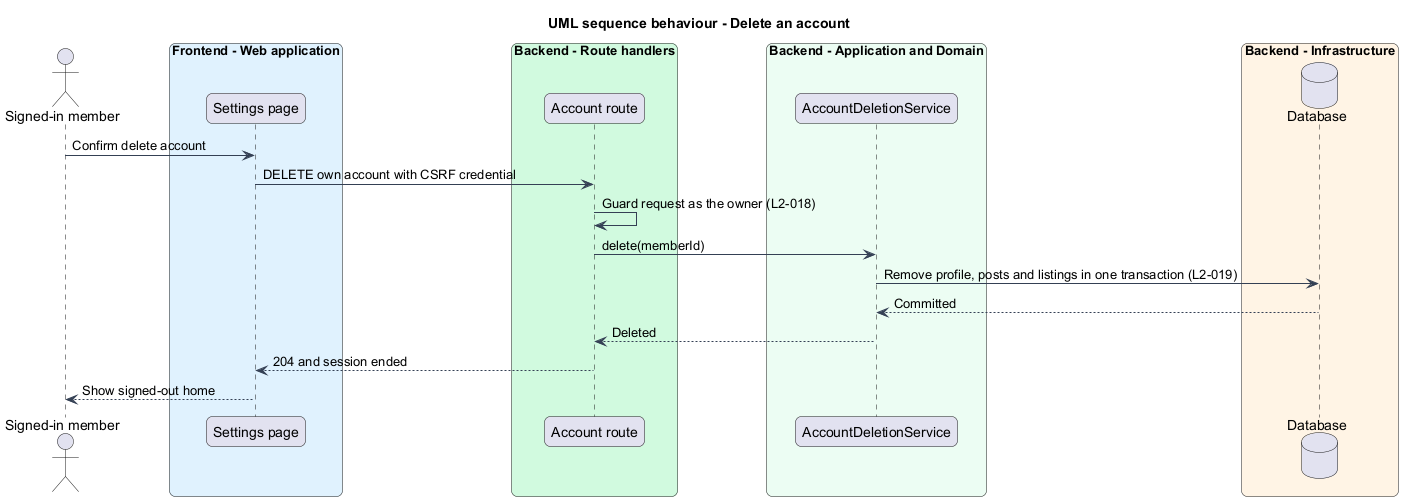

The diagram above was rendered by PlantUML. Its source (embedded in the PNG):
@startuml
title UML sequence behaviour - Delete an account
skinparam backgroundColor #FFFFFF
skinparam shadowing false
skinparam roundcorner 12
skinparam defaultFontName Arial
skinparam ArrowColor #344054
actor "Signed-in member" as actor
box "Frontend - Web application" #E0F2FE
  participant "Settings page" as page
end box
box "Backend - Route handlers" #D1FADF
  participant "Account route" as route
end box
box "Backend - Application and Domain" #ECFDF3
  participant "AccountDeletionService" as svc
end box
box "Backend - Infrastructure" #FFF4E5
  database "Database" as db
end box
actor -> page : Confirm delete account
page -> route : DELETE own account with CSRF credential
route -> route : Guard request as the owner (L2-018)
route -> svc : delete(memberId)
svc -> db : Remove profile, posts and listings in one transaction (L2-019)
db --> svc : Committed
svc --> route : Deleted
route --> page : 204 and session ended
page --> actor : Show signed-out home
@enduml